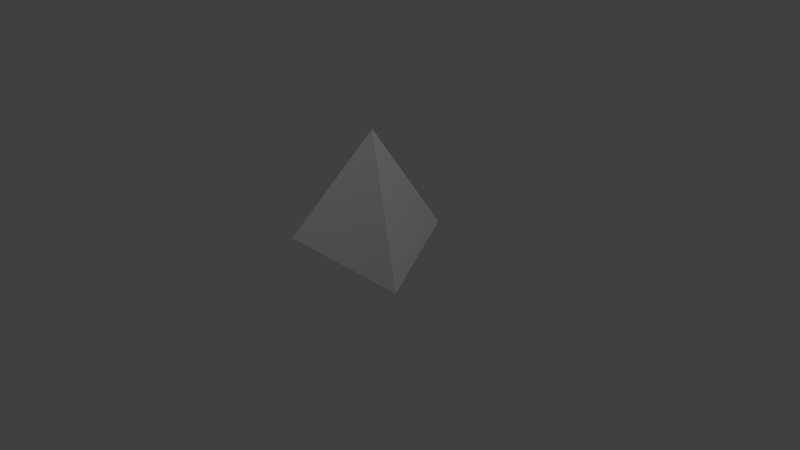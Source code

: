 # Source: Tetrahedron.blend  (saved by Blender 2.71.0; exported with 4.5.12 LTS)
import bpy
from mathutils import Matrix  # noqa: F401  (used for matrix-valued properties, if any)

bpy.ops.wm.read_factory_settings(use_empty=True)
scene = bpy.context.scene
scene.name = 'Scene'

# ---- collections
col_collection_1 = bpy.data.collections.new('Collection 1'); scene.collection.children.link(col_collection_1)

# ---- materials (node trees are filled in below, after node groups)
mat_material_001 = bpy.data.materials.new('Material.001')
mat_material_001.alpha_threshold = 0.0
mat_material_001.use_transparent_shadow = False
mat_material_001.roughness = 0.5
mat_material_001.specular_intensity = 0.0
mat_material_001.line_color = (0.0, 0.0, 0.0, 1.0)

# ---- material node trees

# ---- world
world_world = bpy.data.worlds.new('World'); scene.world = world_world
world_world.color = (0.05088, 0.05088, 0.05088)
world_world.use_sun_shadow = False
world_world.sun_shadow_jitter_overblur = 0.0
world_world.cycles.sampling_method = 'MANUAL'
world_world.cycles.sample_map_resolution = 256

# ---- cameras
cam_camera = bpy.data.cameras.new('Camera')
cam_camera.clip_end = 100.0
cam_camera.lens = 35.0
cam_camera.sensor_width = 32.0
cam_camera.sensor_height = 18.0
cam_camera.ortho_scale = 7.314
cam_camera.dof.focus_distance = 0.0
cam_camera.dof.aperture_fstop = 128.0

# ---- lights
light_lamp_002 = bpy.data.lights.new('Lamp.002', 'POINT')
light_lamp_002.transmission_factor = 0.0
light_lamp_002.cutoff_distance = 30.0
light_lamp_002.energy = 100.0
light_lamp_002.shadow_buffer_clip_start = 1.001
light_lamp_002.shadow_soft_size = 0.1
light_lamp_002.shadow_maximum_resolution = 0.006
light_lamp_002.use_absolute_resolution = True
light_lamp_002.cycles.use_multiple_importance_sampling = False
light_lamp_001 = bpy.data.lights.new('Lamp.001', 'POINT')
light_lamp_001.transmission_factor = 0.0
light_lamp_001.cutoff_distance = 30.0
light_lamp_001.energy = 100.0
light_lamp_001.shadow_buffer_clip_start = 1.001
light_lamp_001.shadow_soft_size = 0.1
light_lamp_001.shadow_maximum_resolution = 0.006
light_lamp_001.use_absolute_resolution = True
light_lamp_001.cycles.use_multiple_importance_sampling = False
light_lamp = bpy.data.lights.new('Lamp', 'POINT')
light_lamp.transmission_factor = 0.0
light_lamp.cutoff_distance = 30.0
light_lamp.energy = 100.0
light_lamp.shadow_buffer_clip_start = 1.001
light_lamp.shadow_soft_size = 0.1
light_lamp.shadow_maximum_resolution = 0.006
light_lamp.use_absolute_resolution = True
light_lamp.cycles.use_multiple_importance_sampling = False

# ---- meshes
me_cube_001 = bpy.data.meshes.new('Cube.001')
me_cube_001.from_pydata([(-2.583e-07, 0.03151, 1.696), (1.0, -0.5458, 0.06302), (-1.0, -0.5458, 0.06302), (-7.749e-07, 1.186, 0.06302)], [], [(1, 0, 2), (1, 3, 0), (3, 2, 0), (2, 3, 1)])
_uv = me_cube_001.uv_layers.new(name='UVMap')
_uv.uv.foreach_set('vector', [0.2675, 0.5012, 0.4972, 0.05353, 0.7268, 0.5012, 0.2675, 0.5012, 0.4972, 0.9489, 0.03788, 0.9489, 0.4972, 0.9489, 0.7268, 0.5012, 0.9564, 0.9489, 0.7268, 0.5012, 0.4972, 0.9489, 0.2675, 0.5012])
me_cube_001.materials.append(mat_material_001)
me_cube_001.use_remesh_preserve_volume = False
me_cube_001.use_remesh_preserve_attributes = False
me_cube_001.use_mirror_vertex_groups = False
me_cube_001.update()

# ---- objects
ob_lamp_002 = bpy.data.objects.new('Lamp.002', light_lamp_002)
ob_lamp_001 = bpy.data.objects.new('Lamp.001', light_lamp_001)
ob_lamp = bpy.data.objects.new('Lamp', light_lamp)
ob_camera = bpy.data.objects.new('Camera', cam_camera)
ob_tetrahedron = bpy.data.objects.new('Tetrahedron', me_cube_001)

# ---- transforms, parenting, visibility, modifiers, constraints
ob_lamp_002.location = (-2.56, -3.592, 5.904)
ob_lamp_002.rotation_euler = (0.6503, 0.05522, 1.866)
ob_lamp_002.lock_rotations_4d = False
ob_lamp_002.empty_display_type = 'ARROWS'
ob_lamp_002.color = (0.0, 0.0, 0.0, 0.0)
ob_lamp_002.lineart.crease_threshold = 0.0
ob_lamp_001.location = (-1.866, 3.564, 5.904)
ob_lamp_001.rotation_euler = (0.6503, 0.05522, 1.866)
ob_lamp_001.lock_rotations_4d = False
ob_lamp_001.empty_display_type = 'ARROWS'
ob_lamp_001.color = (0.0, 0.0, 0.0, 0.0)
ob_lamp_001.lineart.crease_threshold = 0.0
ob_lamp.location = (4.076, 1.005, 5.904)
ob_lamp.rotation_euler = (0.6503, 0.05522, 1.866)
ob_lamp.lock_rotations_4d = False
ob_lamp.empty_display_type = 'ARROWS'
ob_lamp.color = (0.0, 0.0, 0.0, 0.0)
ob_lamp.lineart.crease_threshold = 0.0
ob_camera.location = (7.481, -6.508, 5.344)
ob_camera.rotation_euler = (1.109, 0.01082, 0.8149)
ob_camera.lock_rotations_4d = False
ob_camera.empty_display_type = 'ARROWS'
ob_camera.color = (0.0, 0.0, 0.0, 0.0)
ob_camera.display_type = 'WIRE'
ob_camera.lineart.crease_threshold = 0.0
ob_tetrahedron.location = (0.0, 0.0, 0.0)
ob_tetrahedron.lock_rotations_4d = False
ob_tetrahedron.empty_display_type = 'ARROWS'
ob_tetrahedron.lineart.crease_threshold = 0.0

# ---- collection membership
col_collection_1.objects.link(ob_lamp_002)
col_collection_1.objects.link(ob_lamp_001)
col_collection_1.objects.link(ob_lamp)
col_collection_1.objects.link(ob_camera)
col_collection_1.objects.link(ob_tetrahedron)

# ---- scene / render settings (as saved in the file)
scene.camera = ob_camera
scene.frame_start = 1; scene.frame_end = 250; scene.frame_set(1)
scene.render.engine = 'BLENDER_EEVEE_NEXT'
scene.render.resolution_percentage = 50
scene.render.dither_intensity = 0.0
scene.cycles.use_denoising = False
scene.cycles.samples = 10
scene.cycles.sampling_pattern = 'TABULATED_SOBOL'
scene.cycles.light_sampling_threshold = 0.0
scene.cycles.use_adaptive_sampling = False
scene.cycles.use_light_tree = False
scene.cycles.blur_glossy = 0.0
scene.cycles.volume_bounces = 1
scene.cycles.pixel_filter_type = 'GAUSSIAN'
scene.cycles.sample_clamp_indirect = 0.0
scene.view_settings.view_transform = 'Standard'
bpy.context.view_layer.update()
